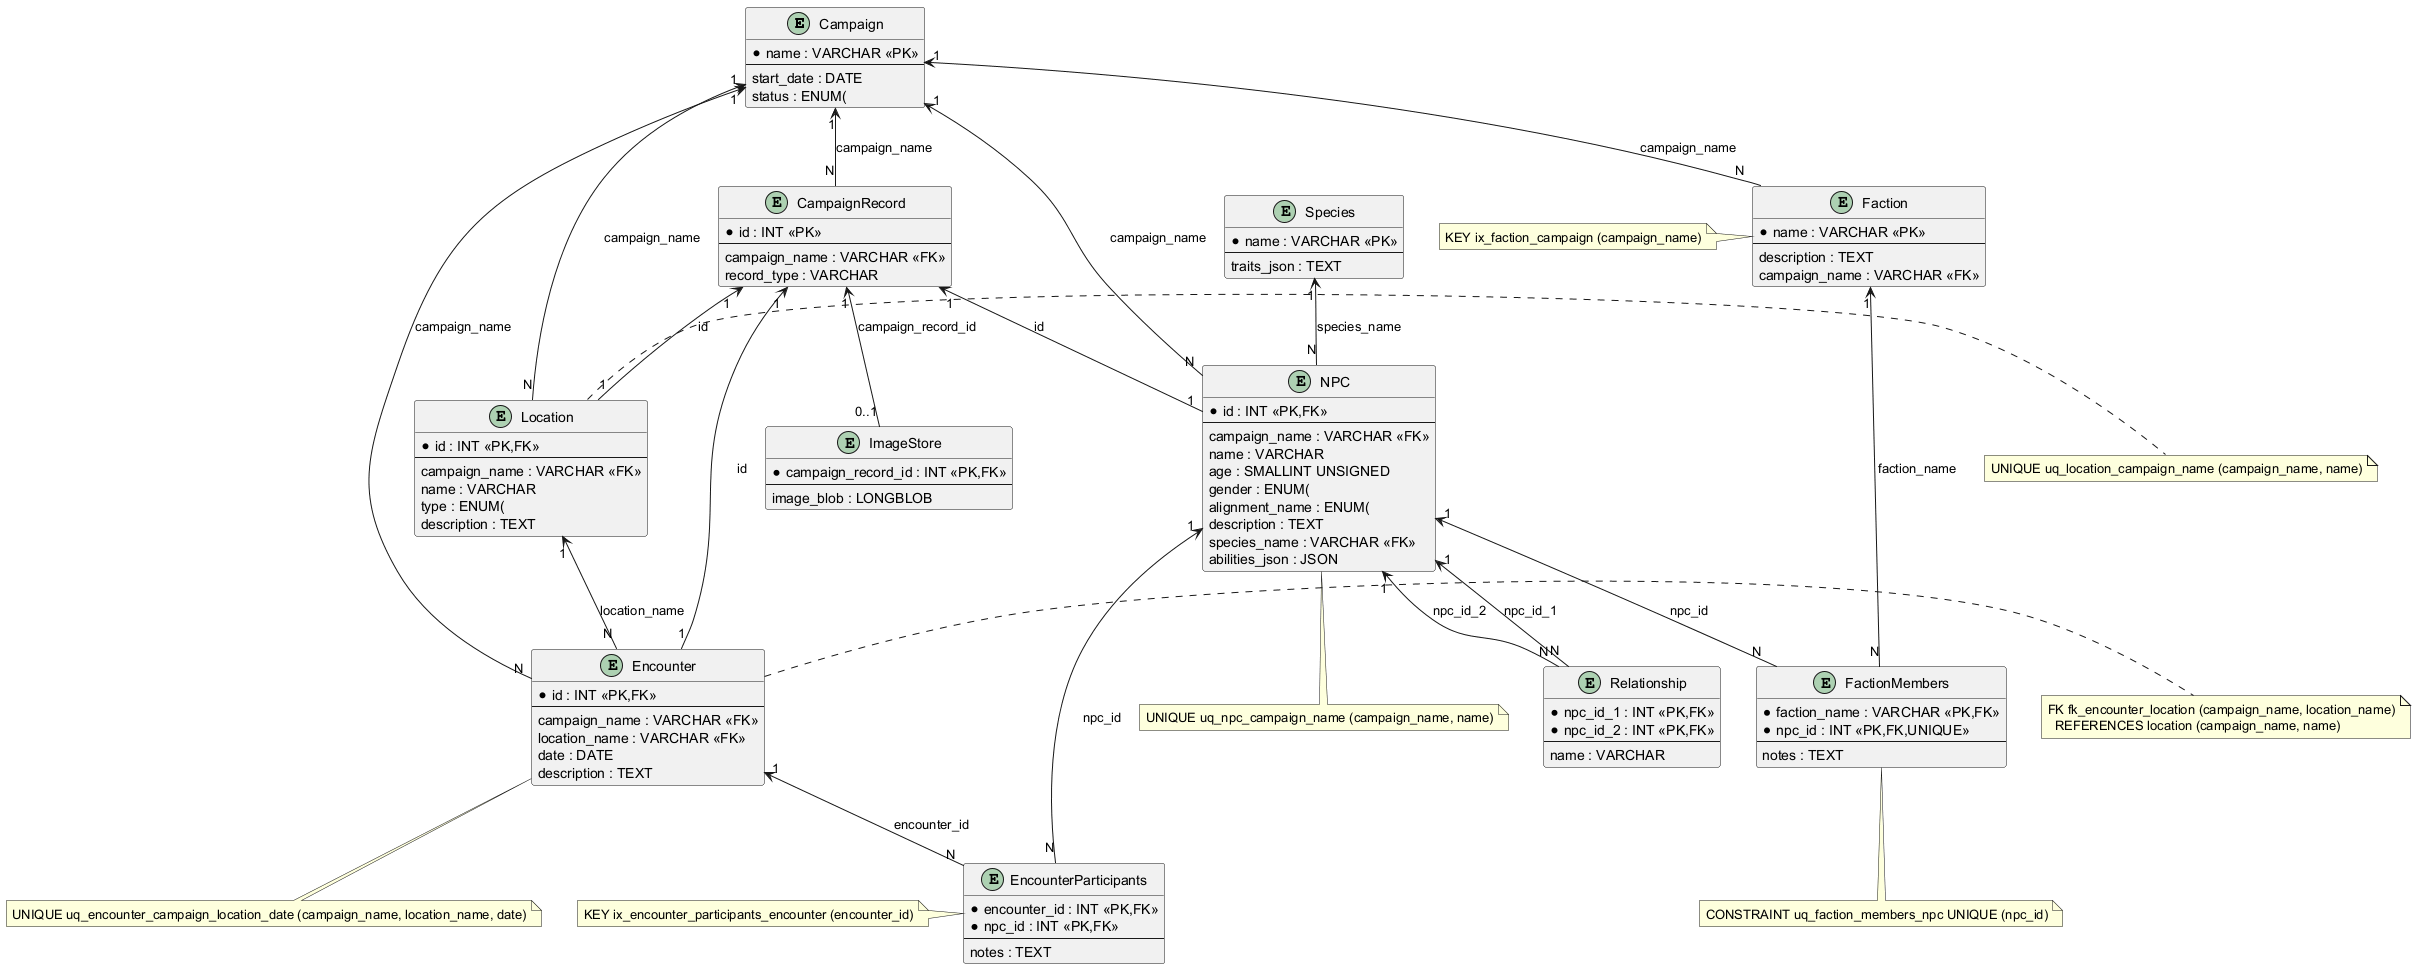

The diagram above was rendered by PlantUML. Its source (embedded in the PNG):
@startuml ERD
top to bottom direction

entity Campaign {
  *name : VARCHAR <<PK>>
  --
  start_date : DATE
  status : ENUM(
	'ACTIVE',
	'ONHOLD',
	'COMPLETED',
	'CANCELED')
}

entity Species {
  *name : VARCHAR <<PK>>
  --
  traits_json : TEXT
}

entity Faction {
  *name : VARCHAR <<PK>>
  --
  description : TEXT
  campaign_name : VARCHAR <<FK>>
}

entity FactionMembers {
  *faction_name : VARCHAR <<PK,FK>>
  *npc_id : INT <<PK,FK,UNIQUE>>
  --
  notes : TEXT
}

entity Relationship {
  *npc_id_1 : INT <<PK,FK>>
  *npc_id_2 : INT <<PK,FK>>
  --
  name : VARCHAR
}

entity EncounterParticipants {
  *encounter_id : INT <<PK,FK>>
  *npc_id : INT <<PK,FK>>
  --
  notes : TEXT
}

together {
  entity CampaignRecord {
    *id : INT <<PK>>
    --
    campaign_name : VARCHAR <<FK>>
    record_type : VARCHAR
  }

  entity Location {
    *id : INT <<PK,FK>>
    --
    campaign_name : VARCHAR <<FK>>
    name : VARCHAR
    type : ENUM(
	'DUNGEON',
	'WILDERNESS',
	'TOWN',
	'INTERIOR')
    description : TEXT
  }

  entity Encounter {
    *id : INT <<PK,FK>>
    --
    campaign_name : VARCHAR <<FK>>
    location_name : VARCHAR <<FK>>
    date : DATE
    description : TEXT
  }

  entity ImageStore {
    *campaign_record_id : INT <<PK,FK>>
    --
    image_blob : LONGBLOB
  }
}

entity NPC {
  *id : INT <<PK,FK>>
  --
  campaign_name : VARCHAR <<FK>>
  name : VARCHAR
  age : SMALLINT UNSIGNED
  gender : ENUM(
	'FEMALE',
	'MALE',
	'NONBINARY',
	'UNSPECIFIED')
  alignment_name : ENUM(
	'LAWFUL GOOD',
	'LAWFUL NEUTRAL',
	'LAWFUL EVIL',
	'NEUTRAL GOOD',
	'TRUE NEUTRAL',
	'NEUTRAL EVIL',
	'CHAOTIC GOOD',
	'CHAOTIC NEUTRAL',
	'CHAOTIC EVIL')
  description : TEXT
  species_name : VARCHAR <<FK>>
  abilities_json : JSON
}

' Relationships
Campaign "1" <-- "N" CampaignRecord : campaign_name
CampaignRecord "1" <-- "1" NPC : id
CampaignRecord "1" <-- "1" Location : id
CampaignRecord "1" <-- "1" Encounter : id
CampaignRecord "1" <-- "0..1" ImageStore : campaign_record_id
Species "1" <-- "N" NPC : species_name
Campaign "1" <-- "N" Faction : campaign_name
Location "1" <-- "N" Encounter : location_name
Campaign "1" <-- "N" Location : campaign_name
Campaign "1" <-- "N" NPC : campaign_name
Campaign "1" <-- "N" Encounter : campaign_name
NPC "1" <-- "N" FactionMembers : npc_id
Faction "1" <-- "N" FactionMembers : faction_name
Encounter "1" <-- "N" EncounterParticipants : encounter_id
NPC "1" <-- "N" EncounterParticipants : npc_id
NPC "1" <-- "N" Relationship : npc_id_1
NPC "1" <-- "N" Relationship : npc_id_2

note bottom of FactionMembers
  CONSTRAINT uq_faction_members_npc UNIQUE (npc_id)
end note

note left of Faction
  KEY ix_faction_campaign (campaign_name)
end note

note right of Location
  UNIQUE uq_location_campaign_name (campaign_name, name)
end note

note bottom of Encounter
  UNIQUE uq_encounter_campaign_location_date (campaign_name, location_name, date)
end note

note right of Encounter
  FK fk_encounter_location (campaign_name, location_name)
    REFERENCES location (campaign_name, name)
end note

note bottom of NPC
  UNIQUE uq_npc_campaign_name (campaign_name, name)
end note

note left of EncounterParticipants
  KEY ix_encounter_participants_encounter (encounter_id)
end note

@enduml